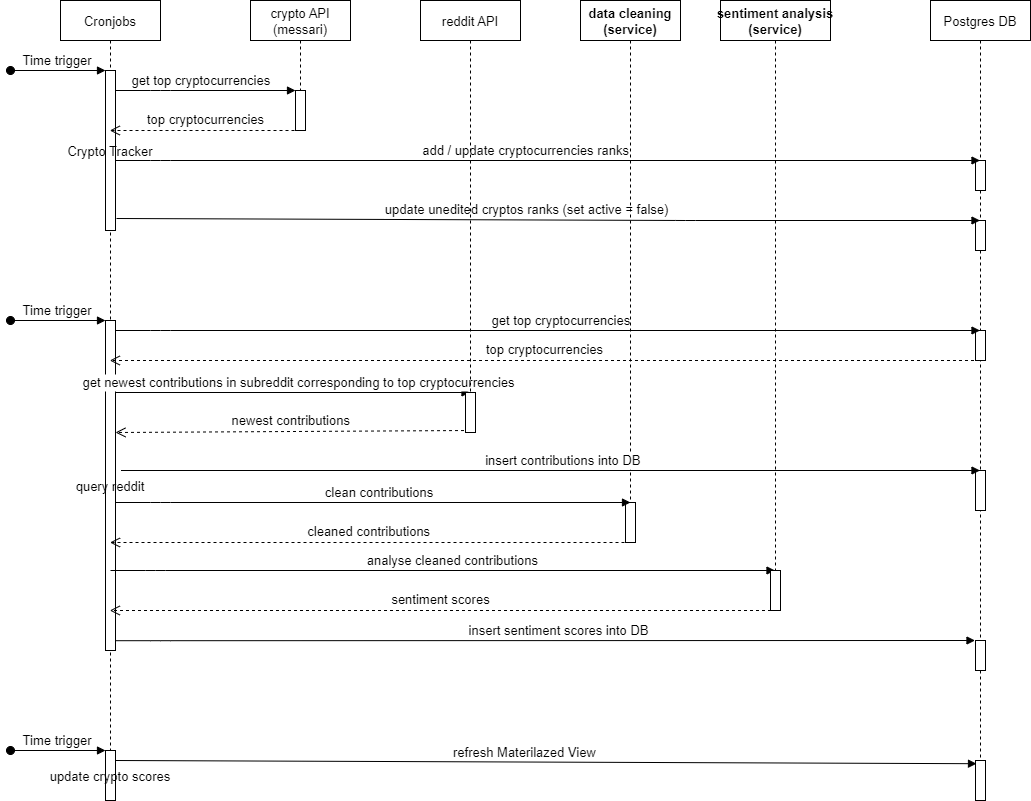

The diagram above was exported from draw.io. Its source (the exported page's mxGraphModel, read from the mxfile embedded in the PNG):
<mxGraphModel dx="1673" dy="867" grid="1" gridSize="10" guides="1" tooltips="1" connect="1" arrows="1" fold="1" page="1" pageScale="1" pageWidth="850" pageHeight="1100" math="0" shadow="0">
  <root>
    <mxCell id="0" />
    <mxCell id="1" parent="0" />
    <mxCell id="3nuBFxr9cyL0pnOWT2aG-1" value="Cronjobs" style="shape=umlLifeline;perimeter=lifelinePerimeter;container=1;collapsible=0;recursiveResize=0;rounded=0;shadow=0;strokeWidth=1;fontSize=13;" parent="1" vertex="1">
      <mxGeometry x="80" y="70" width="100" height="800" as="geometry" />
    </mxCell>
    <mxCell id="3nuBFxr9cyL0pnOWT2aG-2" value="Crypto Tracker" style="points=[];perimeter=orthogonalPerimeter;rounded=0;shadow=0;strokeWidth=1;fontSize=13;" parent="3nuBFxr9cyL0pnOWT2aG-1" vertex="1">
      <mxGeometry x="45" y="70" width="10" height="160" as="geometry" />
    </mxCell>
    <mxCell id="3nuBFxr9cyL0pnOWT2aG-3" value="Time trigger" style="verticalAlign=bottom;startArrow=oval;endArrow=block;startSize=8;shadow=0;strokeWidth=1;fontSize=13;" parent="3nuBFxr9cyL0pnOWT2aG-1" target="3nuBFxr9cyL0pnOWT2aG-2" edge="1">
      <mxGeometry relative="1" as="geometry">
        <mxPoint x="-50" y="70" as="sourcePoint" />
      </mxGeometry>
    </mxCell>
    <mxCell id="uucaekVkQ5Ut1f2Zbl9J-1" value="query reddit" style="points=[];perimeter=orthogonalPerimeter;rounded=0;shadow=0;strokeWidth=1;fontSize=13;" vertex="1" parent="3nuBFxr9cyL0pnOWT2aG-1">
      <mxGeometry x="45" y="320" width="10" height="330" as="geometry" />
    </mxCell>
    <mxCell id="uucaekVkQ5Ut1f2Zbl9J-11" value="Time trigger" style="verticalAlign=bottom;startArrow=oval;endArrow=block;startSize=8;shadow=0;strokeWidth=1;fontSize=13;" edge="1" parent="3nuBFxr9cyL0pnOWT2aG-1">
      <mxGeometry relative="1" as="geometry">
        <mxPoint x="-50" y="750" as="sourcePoint" />
        <mxPoint x="45" y="750" as="targetPoint" />
      </mxGeometry>
    </mxCell>
    <mxCell id="uucaekVkQ5Ut1f2Zbl9J-10" value="Time trigger" style="verticalAlign=bottom;startArrow=oval;endArrow=block;startSize=8;shadow=0;strokeWidth=1;fontSize=13;" edge="1" parent="3nuBFxr9cyL0pnOWT2aG-1">
      <mxGeometry relative="1" as="geometry">
        <mxPoint x="-50" y="320" as="sourcePoint" />
        <mxPoint x="45" y="320" as="targetPoint" />
      </mxGeometry>
    </mxCell>
    <mxCell id="3nuBFxr9cyL0pnOWT2aG-5" value="crypto API&#10;(messari)" style="shape=umlLifeline;perimeter=lifelinePerimeter;container=1;collapsible=0;recursiveResize=0;rounded=0;shadow=0;strokeWidth=1;fontSize=13;" parent="1" vertex="1">
      <mxGeometry x="270" y="70" width="100" height="130" as="geometry" />
    </mxCell>
    <mxCell id="3nuBFxr9cyL0pnOWT2aG-6" value="" style="points=[];perimeter=orthogonalPerimeter;rounded=0;shadow=0;strokeWidth=1;fontSize=13;" parent="3nuBFxr9cyL0pnOWT2aG-5" vertex="1">
      <mxGeometry x="45" y="90" width="10" height="40" as="geometry" />
    </mxCell>
    <mxCell id="3nuBFxr9cyL0pnOWT2aG-8" value="get top cryptocurrencies" style="verticalAlign=bottom;endArrow=block;entryX=0;entryY=0;shadow=0;strokeWidth=1;fontSize=13;" parent="1" target="3nuBFxr9cyL0pnOWT2aG-6" edge="1">
      <mxGeometry x="-0.05" relative="1" as="geometry">
        <mxPoint x="135" y="160" as="sourcePoint" />
        <Array as="points">
          <mxPoint x="180" y="160" />
        </Array>
        <mxPoint as="offset" />
      </mxGeometry>
    </mxCell>
    <mxCell id="3nuBFxr9cyL0pnOWT2aG-4" value="update crypto scores" style="points=[];perimeter=orthogonalPerimeter;rounded=0;shadow=0;strokeWidth=1;fontSize=13;" parent="1" vertex="1">
      <mxGeometry x="125" y="820" width="10" height="50" as="geometry" />
    </mxCell>
    <mxCell id="uucaekVkQ5Ut1f2Zbl9J-2" value="refresh Materilazed View" style="verticalAlign=bottom;endArrow=block;shadow=0;strokeWidth=1;entryX=0.1;entryY=0.08;entryDx=0;entryDy=0;entryPerimeter=0;fontSize=13;" edge="1" parent="1" target="uucaekVkQ5Ut1f2Zbl9J-17">
      <mxGeometry x="-0.05" relative="1" as="geometry">
        <mxPoint x="135" y="830.0000000000001" as="sourcePoint" />
        <mxPoint x="320" y="830" as="targetPoint" />
        <mxPoint as="offset" />
      </mxGeometry>
    </mxCell>
    <mxCell id="uucaekVkQ5Ut1f2Zbl9J-14" value="top cryptocurrencies" style="html=1;verticalAlign=bottom;endArrow=open;dashed=1;endSize=8;rounded=0;fontSize=13;" edge="1" parent="1" target="3nuBFxr9cyL0pnOWT2aG-1">
      <mxGeometry relative="1" as="geometry">
        <mxPoint x="320" y="200" as="sourcePoint" />
        <mxPoint x="240" y="200" as="targetPoint" />
      </mxGeometry>
    </mxCell>
    <mxCell id="uucaekVkQ5Ut1f2Zbl9J-15" value="Postgres DB" style="shape=umlLifeline;perimeter=lifelinePerimeter;container=1;collapsible=0;recursiveResize=0;rounded=0;shadow=0;strokeWidth=1;fontSize=13;" vertex="1" parent="1">
      <mxGeometry x="950" y="70" width="100" height="800" as="geometry" />
    </mxCell>
    <mxCell id="uucaekVkQ5Ut1f2Zbl9J-16" value="" style="points=[];perimeter=orthogonalPerimeter;rounded=0;shadow=0;strokeWidth=1;fontSize=13;" vertex="1" parent="uucaekVkQ5Ut1f2Zbl9J-15">
      <mxGeometry x="45" y="160" width="10" height="30" as="geometry" />
    </mxCell>
    <mxCell id="uucaekVkQ5Ut1f2Zbl9J-17" value="" style="points=[];perimeter=orthogonalPerimeter;rounded=0;shadow=0;strokeWidth=1;fontSize=13;" vertex="1" parent="uucaekVkQ5Ut1f2Zbl9J-15">
      <mxGeometry x="45" y="760" width="10" height="40" as="geometry" />
    </mxCell>
    <mxCell id="uucaekVkQ5Ut1f2Zbl9J-21" value="" style="points=[];perimeter=orthogonalPerimeter;rounded=0;shadow=0;strokeWidth=1;fontSize=13;" vertex="1" parent="uucaekVkQ5Ut1f2Zbl9J-15">
      <mxGeometry x="45" y="220" width="10" height="30" as="geometry" />
    </mxCell>
    <mxCell id="uucaekVkQ5Ut1f2Zbl9J-22" value="update unedited cryptos ranks (set active = false)" style="verticalAlign=bottom;endArrow=block;shadow=0;strokeWidth=1;exitX=1.1;exitY=0.925;exitDx=0;exitDy=0;exitPerimeter=0;fontSize=13;" edge="1" parent="uucaekVkQ5Ut1f2Zbl9J-15" source="3nuBFxr9cyL0pnOWT2aG-2">
      <mxGeometry x="-0.05" relative="1" as="geometry">
        <mxPoint x="-810" y="220" as="sourcePoint" />
        <mxPoint x="49.5" y="220" as="targetPoint" />
        <Array as="points">
          <mxPoint x="-245" y="220" />
        </Array>
        <mxPoint as="offset" />
      </mxGeometry>
    </mxCell>
    <mxCell id="uucaekVkQ5Ut1f2Zbl9J-28" value="" style="points=[];perimeter=orthogonalPerimeter;rounded=0;shadow=0;strokeWidth=1;fontSize=13;" vertex="1" parent="uucaekVkQ5Ut1f2Zbl9J-15">
      <mxGeometry x="45" y="330" width="10" height="30" as="geometry" />
    </mxCell>
    <mxCell id="uucaekVkQ5Ut1f2Zbl9J-43" value="" style="points=[];perimeter=orthogonalPerimeter;rounded=0;shadow=0;strokeWidth=1;fontSize=13;" vertex="1" parent="uucaekVkQ5Ut1f2Zbl9J-15">
      <mxGeometry x="45" y="470" width="10" height="40" as="geometry" />
    </mxCell>
    <mxCell id="uucaekVkQ5Ut1f2Zbl9J-19" value="add / update cryptocurrencies ranks" style="verticalAlign=bottom;endArrow=block;shadow=0;strokeWidth=1;fontSize=13;" edge="1" parent="1" target="uucaekVkQ5Ut1f2Zbl9J-15">
      <mxGeometry x="-0.05" relative="1" as="geometry">
        <mxPoint x="135" y="230" as="sourcePoint" />
        <mxPoint x="474.5" y="230" as="targetPoint" />
        <Array as="points">
          <mxPoint x="180" y="230" />
        </Array>
        <mxPoint as="offset" />
      </mxGeometry>
    </mxCell>
    <mxCell id="uucaekVkQ5Ut1f2Zbl9J-23" value="get newest contributions in subreddit corresponding to top cryptocurrencies" style="verticalAlign=bottom;endArrow=block;shadow=0;strokeWidth=1;fontSize=13;" edge="1" parent="1" target="uucaekVkQ5Ut1f2Zbl9J-31">
      <mxGeometry x="0.0327" relative="1" as="geometry">
        <mxPoint x="135" y="462" as="sourcePoint" />
        <mxPoint x="320" y="462" as="targetPoint" />
        <mxPoint as="offset" />
      </mxGeometry>
    </mxCell>
    <mxCell id="uucaekVkQ5Ut1f2Zbl9J-26" value="newest contributions&amp;nbsp;" style="html=1;verticalAlign=bottom;endArrow=open;dashed=1;endSize=8;rounded=0;fontSize=13;" edge="1" parent="1" source="uucaekVkQ5Ut1f2Zbl9J-31">
      <mxGeometry relative="1" as="geometry">
        <mxPoint x="325.5" y="502" as="sourcePoint" />
        <mxPoint x="135" y="502" as="targetPoint" />
      </mxGeometry>
    </mxCell>
    <mxCell id="uucaekVkQ5Ut1f2Zbl9J-27" value="get top cryptocurrencies" style="verticalAlign=bottom;endArrow=block;shadow=0;strokeWidth=1;fontSize=13;" edge="1" parent="1" target="uucaekVkQ5Ut1f2Zbl9J-15">
      <mxGeometry x="0.0309" relative="1" as="geometry">
        <mxPoint x="135" y="400" as="sourcePoint" />
        <mxPoint x="474.5" y="400" as="targetPoint" />
        <Array as="points">
          <mxPoint x="180" y="400" />
        </Array>
        <mxPoint as="offset" />
      </mxGeometry>
    </mxCell>
    <mxCell id="uucaekVkQ5Ut1f2Zbl9J-31" value="reddit API" style="shape=umlLifeline;perimeter=lifelinePerimeter;container=1;collapsible=0;recursiveResize=0;rounded=0;shadow=0;strokeWidth=1;fontSize=13;" vertex="1" parent="1">
      <mxGeometry x="440" y="70" width="100" height="430" as="geometry" />
    </mxCell>
    <mxCell id="uucaekVkQ5Ut1f2Zbl9J-35" value="" style="points=[];perimeter=orthogonalPerimeter;rounded=0;shadow=0;strokeWidth=1;fontSize=13;" vertex="1" parent="uucaekVkQ5Ut1f2Zbl9J-31">
      <mxGeometry x="45" y="392" width="10" height="40" as="geometry" />
    </mxCell>
    <mxCell id="uucaekVkQ5Ut1f2Zbl9J-50" value="analyse cleaned contributions" style="verticalAlign=bottom;endArrow=block;shadow=0;strokeWidth=1;fontSize=13;" edge="1" parent="uucaekVkQ5Ut1f2Zbl9J-31" target="uucaekVkQ5Ut1f2Zbl9J-46">
      <mxGeometry x="0.0309" relative="1" as="geometry">
        <mxPoint x="-310" y="570" as="sourcePoint" />
        <mxPoint x="205" y="570" as="targetPoint" />
        <Array as="points">
          <mxPoint x="-265" y="570" />
        </Array>
        <mxPoint as="offset" />
      </mxGeometry>
    </mxCell>
    <mxCell id="uucaekVkQ5Ut1f2Zbl9J-37" value="data cleaning&#10;(service)" style="shape=umlLifeline;perimeter=lifelinePerimeter;container=1;collapsible=0;recursiveResize=0;rounded=0;shadow=0;strokeWidth=1;fontStyle=1;fontSize=13;" vertex="1" parent="1">
      <mxGeometry x="600" y="70" width="100" height="540" as="geometry" />
    </mxCell>
    <mxCell id="uucaekVkQ5Ut1f2Zbl9J-40" value="" style="points=[];perimeter=orthogonalPerimeter;rounded=0;shadow=0;strokeWidth=1;fontSize=13;" vertex="1" parent="uucaekVkQ5Ut1f2Zbl9J-37">
      <mxGeometry x="45" y="502" width="10" height="40" as="geometry" />
    </mxCell>
    <mxCell id="uucaekVkQ5Ut1f2Zbl9J-41" value="clean contributions " style="verticalAlign=bottom;endArrow=block;shadow=0;strokeWidth=1;fontSize=13;" edge="1" parent="1">
      <mxGeometry x="0.0309" relative="1" as="geometry">
        <mxPoint x="135" y="572" as="sourcePoint" />
        <mxPoint x="650" y="572" as="targetPoint" />
        <Array as="points">
          <mxPoint x="180" y="572" />
        </Array>
        <mxPoint as="offset" />
      </mxGeometry>
    </mxCell>
    <mxCell id="uucaekVkQ5Ut1f2Zbl9J-42" value="cleaned contributions&amp;nbsp;" style="html=1;verticalAlign=bottom;endArrow=open;dashed=1;endSize=8;rounded=0;fontSize=13;" edge="1" parent="1">
      <mxGeometry relative="1" as="geometry">
        <mxPoint x="650" y="612" as="sourcePoint" />
        <mxPoint x="129.5" y="612" as="targetPoint" />
      </mxGeometry>
    </mxCell>
    <mxCell id="uucaekVkQ5Ut1f2Zbl9J-29" value="top cryptocurrencies" style="html=1;verticalAlign=bottom;endArrow=open;dashed=1;endSize=8;rounded=0;fontSize=13;" edge="1" parent="1" source="uucaekVkQ5Ut1f2Zbl9J-15" target="3nuBFxr9cyL0pnOWT2aG-1">
      <mxGeometry relative="1" as="geometry">
        <mxPoint x="470.5" y="430" as="sourcePoint" />
        <mxPoint x="280" y="430" as="targetPoint" />
        <Array as="points">
          <mxPoint x="450" y="430" />
        </Array>
      </mxGeometry>
    </mxCell>
    <mxCell id="uucaekVkQ5Ut1f2Zbl9J-44" value="insert contributions into DB" style="verticalAlign=bottom;endArrow=block;shadow=0;strokeWidth=1;fontSize=13;" edge="1" parent="1" target="uucaekVkQ5Ut1f2Zbl9J-15">
      <mxGeometry x="0.0309" relative="1" as="geometry">
        <mxPoint x="140.5" y="540" as="sourcePoint" />
        <mxPoint x="755" y="540" as="targetPoint" />
        <Array as="points">
          <mxPoint x="185.5" y="540" />
        </Array>
        <mxPoint as="offset" />
      </mxGeometry>
    </mxCell>
    <mxCell id="uucaekVkQ5Ut1f2Zbl9J-46" value="sentiment analysis&#10;(service)" style="shape=umlLifeline;perimeter=lifelinePerimeter;container=1;collapsible=0;recursiveResize=0;rounded=0;shadow=0;strokeWidth=1;fontStyle=1;fontSize=13;" vertex="1" parent="1">
      <mxGeometry x="740" y="70" width="110" height="610" as="geometry" />
    </mxCell>
    <mxCell id="uucaekVkQ5Ut1f2Zbl9J-49" value="" style="points=[];perimeter=orthogonalPerimeter;rounded=0;shadow=0;strokeWidth=1;fontSize=13;" vertex="1" parent="uucaekVkQ5Ut1f2Zbl9J-46">
      <mxGeometry x="50" y="570" width="10" height="40" as="geometry" />
    </mxCell>
    <mxCell id="uucaekVkQ5Ut1f2Zbl9J-52" value="sentiment scores" style="html=1;verticalAlign=bottom;endArrow=open;dashed=1;endSize=8;rounded=0;fontSize=13;" edge="1" parent="1" target="3nuBFxr9cyL0pnOWT2aG-1">
      <mxGeometry relative="1" as="geometry">
        <mxPoint x="790.5" y="680" as="sourcePoint" />
        <mxPoint x="270" y="680" as="targetPoint" />
      </mxGeometry>
    </mxCell>
    <mxCell id="uucaekVkQ5Ut1f2Zbl9J-53" value="insert sentiment scores into DB" style="verticalAlign=bottom;endArrow=block;shadow=0;strokeWidth=1;entryX=0.5;entryY=0.81;entryDx=0;entryDy=0;entryPerimeter=0;fontSize=13;" edge="1" parent="1">
      <mxGeometry x="0.0309" relative="1" as="geometry">
        <mxPoint x="135" y="710.2" as="sourcePoint" />
        <mxPoint x="994.5" y="710" as="targetPoint" />
        <Array as="points">
          <mxPoint x="180" y="710.2" />
        </Array>
        <mxPoint as="offset" />
      </mxGeometry>
    </mxCell>
    <mxCell id="uucaekVkQ5Ut1f2Zbl9J-54" value="" style="points=[];perimeter=orthogonalPerimeter;rounded=0;shadow=0;strokeWidth=1;fontSize=13;" vertex="1" parent="1">
      <mxGeometry x="995" y="710" width="10" height="30" as="geometry" />
    </mxCell>
  </root>
</mxGraphModel>